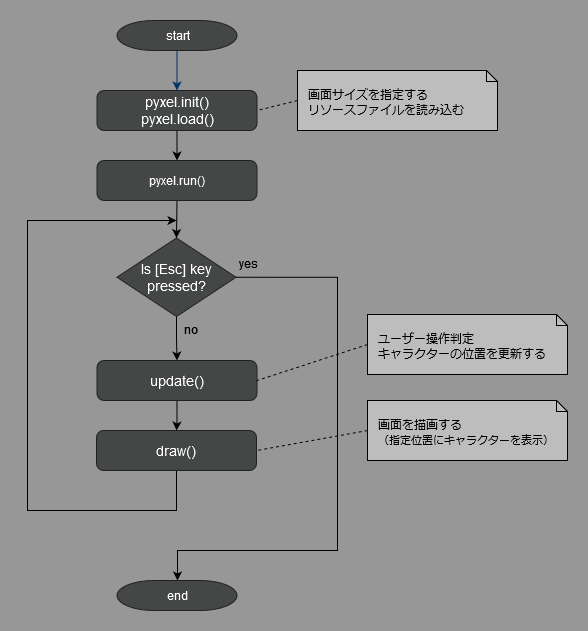

The diagram above was exported from draw.io. Its source (the exported page's mxGraphModel, read from the mxfile embedded in the PNG):
<mxGraphModel dx="750" dy="747" grid="1" gridSize="10" guides="1" tooltips="1" connect="1" arrows="1" fold="1" page="1" pageScale="1" pageWidth="1169" pageHeight="827" background="#979797" math="0" shadow="0">
  <root>
    <mxCell id="0" />
    <mxCell id="1" parent="0" />
    <mxCell id="2" value="start" style="shape=mxgraph.flowchart.terminator;strokeWidth=1;gradientColor=none;gradientDirection=north;fontStyle=0;html=1;fillColor=#454747;fontColor=#FFFFFF;strokeColor=#1F2020;" parent="1" vertex="1">
      <mxGeometry x="279.5" y="60" width="120" height="30" as="geometry" />
    </mxCell>
    <mxCell id="7" style="fontStyle=1;strokeColor=#003366;strokeWidth=1;html=1;entryX=0.5;entryY=0;entryDx=0;entryDy=0;" parent="1" source="2" target="mH0r4JVqe8PF6rk-SjkP-55" edge="1">
      <mxGeometry relative="1" as="geometry">
        <mxPoint x="320" y="130" as="targetPoint" />
      </mxGeometry>
    </mxCell>
    <mxCell id="mH0r4JVqe8PF6rk-SjkP-77" style="edgeStyle=orthogonalEdgeStyle;rounded=0;orthogonalLoop=1;jettySize=auto;html=1;exitX=1;exitY=0.5;exitDx=0;exitDy=0;exitPerimeter=0;" parent="1" source="mH0r4JVqe8PF6rk-SjkP-76" target="mH0r4JVqe8PF6rk-SjkP-58" edge="1">
      <mxGeometry relative="1" as="geometry">
        <mxPoint x="550" y="630" as="targetPoint" />
        <Array as="points">
          <mxPoint x="500" y="317" />
          <mxPoint x="500" y="590" />
          <mxPoint x="340" y="590" />
        </Array>
      </mxGeometry>
    </mxCell>
    <mxCell id="27" value="yes" style="text;fontStyle=0;html=1;strokeColor=none;gradientColor=none;fillColor=none;strokeWidth=2;" parent="1" vertex="1">
      <mxGeometry x="399.5" y="290" width="40" height="26" as="geometry" />
    </mxCell>
    <mxCell id="46" value="no" style="text;fontStyle=0;html=1;strokeColor=none;gradientColor=none;fillColor=none;strokeWidth=2;" parent="1" vertex="1">
      <mxGeometry x="345" y="356" width="40" height="26" as="geometry" />
    </mxCell>
    <mxCell id="mH0r4JVqe8PF6rk-SjkP-82" style="edgeStyle=orthogonalEdgeStyle;rounded=0;orthogonalLoop=1;jettySize=auto;html=1;exitX=0.5;exitY=1;exitDx=0;exitDy=0;entryX=0.5;entryY=0;entryDx=0;entryDy=0;" parent="1" source="mH0r4JVqe8PF6rk-SjkP-55" target="mH0r4JVqe8PF6rk-SjkP-81" edge="1">
      <mxGeometry relative="1" as="geometry" />
    </mxCell>
    <mxCell id="mH0r4JVqe8PF6rk-SjkP-55" value="&lt;div style=&quot;font-size: 14px;&quot;&gt;pyxel.init()&lt;/div&gt;&lt;div style=&quot;font-size: 14px;&quot;&gt;pyxel.load()&lt;/div&gt;" style="rounded=1;whiteSpace=wrap;html=1;absoluteArcSize=1;arcSize=14;strokeWidth=1;fontSize=14;fontColor=#FFFFFF;fillColor=#454747;strokeColor=#1F2020;" parent="1" vertex="1">
      <mxGeometry x="259.5" y="130" width="160" height="40" as="geometry" />
    </mxCell>
    <mxCell id="mH0r4JVqe8PF6rk-SjkP-58" value="end" style="shape=mxgraph.flowchart.terminator;strokeWidth=1;gradientColor=none;gradientDirection=north;fontStyle=0;html=1;fillColor=#454747;strokeColor=#1F2020;fontColor=#FFFFFF;" parent="1" vertex="1">
      <mxGeometry x="279.5" y="620" width="120" height="30" as="geometry" />
    </mxCell>
    <mxCell id="mH0r4JVqe8PF6rk-SjkP-79" style="edgeStyle=orthogonalEdgeStyle;rounded=0;orthogonalLoop=1;jettySize=auto;html=1;exitX=0.5;exitY=1;exitDx=0;exitDy=0;" parent="1" source="mH0r4JVqe8PF6rk-SjkP-61" target="mH0r4JVqe8PF6rk-SjkP-62" edge="1">
      <mxGeometry relative="1" as="geometry" />
    </mxCell>
    <mxCell id="mH0r4JVqe8PF6rk-SjkP-61" value="update()" style="rounded=1;whiteSpace=wrap;html=1;absoluteArcSize=1;arcSize=14;strokeWidth=1;fontSize=14;fillColor=#454747;strokeColor=#1F2020;fontColor=#FFFFFF;" parent="1" vertex="1">
      <mxGeometry x="259.5" y="400" width="160" height="40" as="geometry" />
    </mxCell>
    <mxCell id="mH0r4JVqe8PF6rk-SjkP-84" style="edgeStyle=orthogonalEdgeStyle;rounded=0;orthogonalLoop=1;jettySize=auto;html=1;exitX=0.5;exitY=1;exitDx=0;exitDy=0;" parent="1" source="mH0r4JVqe8PF6rk-SjkP-62" edge="1">
      <mxGeometry relative="1" as="geometry">
        <mxPoint x="339" y="260" as="targetPoint" />
        <Array as="points">
          <mxPoint x="339" y="550" />
          <mxPoint x="190" y="550" />
          <mxPoint x="190" y="260" />
        </Array>
      </mxGeometry>
    </mxCell>
    <mxCell id="mH0r4JVqe8PF6rk-SjkP-62" value="draw()" style="rounded=1;whiteSpace=wrap;html=1;absoluteArcSize=1;arcSize=14;strokeWidth=1;fontSize=14;fillColor=#454747;strokeColor=#1F2020;fontColor=#FFFFFF;" parent="1" vertex="1">
      <mxGeometry x="259" y="470" width="160" height="40" as="geometry" />
    </mxCell>
    <mxCell id="mH0r4JVqe8PF6rk-SjkP-78" style="edgeStyle=orthogonalEdgeStyle;rounded=0;orthogonalLoop=1;jettySize=auto;html=1;exitX=0.5;exitY=1;exitDx=0;exitDy=0;exitPerimeter=0;entryX=0.5;entryY=0;entryDx=0;entryDy=0;" parent="1" source="mH0r4JVqe8PF6rk-SjkP-76" target="mH0r4JVqe8PF6rk-SjkP-61" edge="1">
      <mxGeometry relative="1" as="geometry" />
    </mxCell>
    <mxCell id="mH0r4JVqe8PF6rk-SjkP-76" value="&lt;div&gt;Is [Esc] key&lt;/div&gt;&lt;div&gt;pressed?&lt;/div&gt;" style="shape=mxgraph.flowchart.decision;strokeWidth=1;gradientColor=none;gradientDirection=north;fontStyle=0;html=1;fontSize=14;fillColor=#454747;strokeColor=#1F2020;fontColor=#FFFFFF;rounded=1;arcSize=14;" parent="1" vertex="1">
      <mxGeometry x="279.5" y="277.5" width="119" height="78.5" as="geometry" />
    </mxCell>
    <mxCell id="mH0r4JVqe8PF6rk-SjkP-83" style="edgeStyle=orthogonalEdgeStyle;rounded=0;orthogonalLoop=1;jettySize=auto;html=1;exitX=0.5;exitY=1;exitDx=0;exitDy=0;entryX=0.5;entryY=0;entryDx=0;entryDy=0;entryPerimeter=0;" parent="1" source="mH0r4JVqe8PF6rk-SjkP-81" target="mH0r4JVqe8PF6rk-SjkP-76" edge="1">
      <mxGeometry relative="1" as="geometry" />
    </mxCell>
    <mxCell id="mH0r4JVqe8PF6rk-SjkP-81" value="&lt;div style=&quot;font-size: 12px;&quot;&gt;pyxel.run()&lt;/div&gt;" style="rounded=1;whiteSpace=wrap;html=1;absoluteArcSize=1;arcSize=14;strokeWidth=1;fontSize=14;fillColor=#454747;strokeColor=#1F2020;fontColor=#FFFFFF;" parent="1" vertex="1">
      <mxGeometry x="259.5" y="200" width="160" height="40" as="geometry" />
    </mxCell>
    <mxCell id="mH0r4JVqe8PF6rk-SjkP-87" style="edgeStyle=none;rounded=0;orthogonalLoop=1;jettySize=auto;html=1;exitX=0;exitY=0.5;exitDx=0;exitDy=0;exitPerimeter=0;entryX=1;entryY=0.5;entryDx=0;entryDy=0;endArrow=none;endFill=0;dashed=1;" parent="1" source="mH0r4JVqe8PF6rk-SjkP-85" target="mH0r4JVqe8PF6rk-SjkP-55" edge="1">
      <mxGeometry relative="1" as="geometry" />
    </mxCell>
    <mxCell id="mH0r4JVqe8PF6rk-SjkP-85" value="&lt;div&gt;画面サイズを指定する&lt;/div&gt;&lt;div&gt;リソースファイルを読み込む&lt;br&gt;&lt;/div&gt;" style="shape=note2;boundedLbl=1;whiteSpace=wrap;html=1;size=11;verticalAlign=top;align=left;spacingLeft=9;fillColor=#BDBDBD;" parent="1" vertex="1">
      <mxGeometry x="460" y="110" width="200" height="60" as="geometry" />
    </mxCell>
    <mxCell id="mH0r4JVqe8PF6rk-SjkP-91" style="edgeStyle=none;rounded=0;orthogonalLoop=1;jettySize=auto;html=1;exitX=0;exitY=0.5;exitDx=0;exitDy=0;exitPerimeter=0;entryX=1;entryY=0.5;entryDx=0;entryDy=0;endArrow=none;endFill=0;dashed=1;" parent="1" source="mH0r4JVqe8PF6rk-SjkP-89" target="mH0r4JVqe8PF6rk-SjkP-61" edge="1">
      <mxGeometry relative="1" as="geometry" />
    </mxCell>
    <mxCell id="mH0r4JVqe8PF6rk-SjkP-89" value="&lt;div&gt;ユーザー操作判定&lt;/div&gt;&lt;div&gt;キャラクターの位置を更新する&lt;br&gt;&lt;/div&gt;" style="shape=note2;boundedLbl=1;whiteSpace=wrap;html=1;size=11;verticalAlign=top;align=left;spacingLeft=9;fillColor=#BDBDBD;" parent="1" vertex="1">
      <mxGeometry x="530" y="354" width="200" height="60" as="geometry" />
    </mxCell>
    <mxCell id="mH0r4JVqe8PF6rk-SjkP-92" style="edgeStyle=none;rounded=0;orthogonalLoop=1;jettySize=auto;html=1;exitX=0;exitY=0.5;exitDx=0;exitDy=0;exitPerimeter=0;entryX=1;entryY=0.5;entryDx=0;entryDy=0;endArrow=none;endFill=0;dashed=1;" parent="1" source="mH0r4JVqe8PF6rk-SjkP-90" target="mH0r4JVqe8PF6rk-SjkP-62" edge="1">
      <mxGeometry relative="1" as="geometry" />
    </mxCell>
    <mxCell id="mH0r4JVqe8PF6rk-SjkP-90" value="&lt;div&gt;画面を描画する&lt;br&gt;&lt;/div&gt;&lt;div&gt;&lt;font style=&quot;font-size: 11px;&quot;&gt;（指定位置にキャラクターを表示）&lt;/font&gt;&lt;br&gt;&lt;/div&gt;" style="shape=note2;boundedLbl=1;whiteSpace=wrap;html=1;size=11;verticalAlign=top;align=left;spacingLeft=9;fillColor=#BDBDBD;" parent="1" vertex="1">
      <mxGeometry x="530" y="440" width="200" height="60" as="geometry" />
    </mxCell>
  </root>
</mxGraphModel>